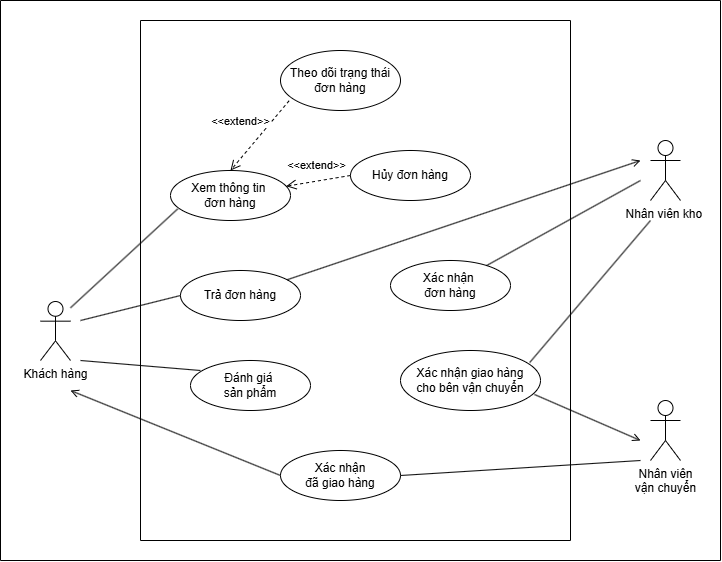

The diagram above was exported from draw.io. Its source (the exported page's mxGraphModel, read from the mxfile embedded in the PNG):
<mxGraphModel dx="1042" dy="1696" grid="1" gridSize="10" guides="0" tooltips="1" connect="1" arrows="0" fold="1" page="1" pageScale="1" pageWidth="827" pageHeight="1169" math="0" shadow="0">
  <root>
    <mxCell id="0" />
    <mxCell id="1" parent="0" />
    <mxCell id="rAFshD3gOm1nTmpTBeX5-1" value="Khách hàng" style="shape=umlActor;verticalLabelPosition=bottom;verticalAlign=top;html=1;outlineConnect=0;" parent="1" vertex="1">
      <mxGeometry x="60" y="181" width="30" height="59" as="geometry" />
    </mxCell>
    <mxCell id="rAFshD3gOm1nTmpTBeX5-2" value="Nhân viên kho&amp;nbsp;" style="shape=umlActor;verticalLabelPosition=bottom;verticalAlign=top;html=1;outlineConnect=0;" parent="1" vertex="1">
      <mxGeometry x="670" y="20" width="30" height="60" as="geometry" />
    </mxCell>
    <mxCell id="rAFshD3gOm1nTmpTBeX5-3" value="Nhân viên&lt;div&gt;vận chuyển&lt;/div&gt;" style="shape=umlActor;verticalLabelPosition=bottom;verticalAlign=top;html=1;outlineConnect=0;" parent="1" vertex="1">
      <mxGeometry x="670" y="280" width="30" height="60" as="geometry" />
    </mxCell>
    <mxCell id="rAFshD3gOm1nTmpTBeX5-9" value="Theo dõi trạng thái&lt;div&gt;đơn hàng&lt;/div&gt;" style="ellipse;whiteSpace=wrap;html=1;" parent="1" vertex="1">
      <mxGeometry x="300" y="-70" width="120" height="60" as="geometry" />
    </mxCell>
    <mxCell id="rAFshD3gOm1nTmpTBeX5-11" value="Xác nhận&amp;nbsp;&lt;div&gt;đơn hàng&lt;/div&gt;" style="ellipse;whiteSpace=wrap;html=1;" parent="1" vertex="1">
      <mxGeometry x="410" y="140" width="120" height="50" as="geometry" />
    </mxCell>
    <mxCell id="rAFshD3gOm1nTmpTBeX5-12" value="Xác nhận giao hàng&lt;div&gt;cho bên vận chuyển&lt;/div&gt;" style="ellipse;whiteSpace=wrap;html=1;" parent="1" vertex="1">
      <mxGeometry x="420" y="230" width="140" height="60" as="geometry" />
    </mxCell>
    <mxCell id="rAFshD3gOm1nTmpTBeX5-13" value="Xác nhận&lt;div&gt;đã giao hàng&lt;/div&gt;" style="ellipse;whiteSpace=wrap;html=1;" parent="1" vertex="1">
      <mxGeometry x="300" y="330" width="120" height="50" as="geometry" />
    </mxCell>
    <mxCell id="rAFshD3gOm1nTmpTBeX5-15" value="Trả đơn hàng" style="ellipse;whiteSpace=wrap;html=1;" parent="1" vertex="1">
      <mxGeometry x="200" y="150" width="120" height="50" as="geometry" />
    </mxCell>
    <mxCell id="rAFshD3gOm1nTmpTBeX5-16" value="Xem thông tin&amp;nbsp;&lt;div&gt;đơn hàng&lt;/div&gt;" style="ellipse;whiteSpace=wrap;html=1;" parent="1" vertex="1">
      <mxGeometry x="190" y="50" width="120" height="50" as="geometry" />
    </mxCell>
    <mxCell id="rAFshD3gOm1nTmpTBeX5-17" value="Đánh giá&amp;nbsp;&lt;div&gt;sản phẩm&lt;/div&gt;" style="ellipse;whiteSpace=wrap;html=1;" parent="1" vertex="1">
      <mxGeometry x="210" y="240" width="120" height="50" as="geometry" />
    </mxCell>
    <mxCell id="rAFshD3gOm1nTmpTBeX5-22" value="" style="endArrow=none;html=1;rounded=0;entryX=0.06;entryY=0.768;entryDx=0;entryDy=0;entryPerimeter=0;" parent="1" target="rAFshD3gOm1nTmpTBeX5-16" edge="1">
      <mxGeometry width="50" height="50" relative="1" as="geometry">
        <mxPoint x="90" y="187.32" as="sourcePoint" />
        <mxPoint x="197.57359312880703" y="69.99766952966382" as="targetPoint" />
      </mxGeometry>
    </mxCell>
    <mxCell id="rAFshD3gOm1nTmpTBeX5-27" value="" style="endArrow=none;html=1;rounded=0;entryX=0.083;entryY=0.2;entryDx=0;entryDy=0;entryPerimeter=0;" parent="1" target="rAFshD3gOm1nTmpTBeX5-17" edge="1">
      <mxGeometry width="50" height="50" relative="1" as="geometry">
        <mxPoint x="100" y="240" as="sourcePoint" />
        <mxPoint x="258" y="153" as="targetPoint" />
      </mxGeometry>
    </mxCell>
    <mxCell id="rAFshD3gOm1nTmpTBeX5-29" value="" style="endArrow=open;html=1;rounded=0;endFill=0;" parent="1" source="rAFshD3gOm1nTmpTBeX5-15" edge="1">
      <mxGeometry width="50" height="50" relative="1" as="geometry">
        <mxPoint x="330" y="120" as="sourcePoint" />
        <mxPoint x="660" y="40" as="targetPoint" />
      </mxGeometry>
    </mxCell>
    <mxCell id="rAFshD3gOm1nTmpTBeX5-30" value="" style="endArrow=none;html=1;rounded=0;" parent="1" source="rAFshD3gOm1nTmpTBeX5-11" edge="1">
      <mxGeometry width="50" height="50" relative="1" as="geometry">
        <mxPoint x="519.9964068711929" y="147.32233047033628" as="sourcePoint" />
        <mxPoint x="660" y="60" as="targetPoint" />
      </mxGeometry>
    </mxCell>
    <mxCell id="rAFshD3gOm1nTmpTBeX5-32" value="" style="endArrow=none;html=1;rounded=0;exitX=0.923;exitY=0.2;exitDx=0;exitDy=0;exitPerimeter=0;" parent="1" source="rAFshD3gOm1nTmpTBeX5-12" edge="1">
      <mxGeometry width="50" height="50" relative="1" as="geometry">
        <mxPoint x="570" y="219" as="sourcePoint" />
        <mxPoint x="670" y="100" as="targetPoint" />
      </mxGeometry>
    </mxCell>
    <mxCell id="rAFshD3gOm1nTmpTBeX5-33" value="" style="endArrow=open;html=1;rounded=0;endFill=0;exitX=0.957;exitY=0.733;exitDx=0;exitDy=0;exitPerimeter=0;" parent="1" source="rAFshD3gOm1nTmpTBeX5-12" edge="1">
      <mxGeometry width="50" height="50" relative="1" as="geometry">
        <mxPoint x="560" y="290" as="sourcePoint" />
        <mxPoint x="660" y="320" as="targetPoint" />
      </mxGeometry>
    </mxCell>
    <mxCell id="rAFshD3gOm1nTmpTBeX5-34" value="" style="endArrow=none;html=1;rounded=0;exitX=1;exitY=0.5;exitDx=0;exitDy=0;" parent="1" source="rAFshD3gOm1nTmpTBeX5-13" edge="1">
      <mxGeometry width="50" height="50" relative="1" as="geometry">
        <mxPoint x="460" y="380" as="sourcePoint" />
        <mxPoint x="660" y="340" as="targetPoint" />
      </mxGeometry>
    </mxCell>
    <mxCell id="rAFshD3gOm1nTmpTBeX5-35" value="" style="endArrow=open;html=1;rounded=0;endFill=0;exitX=0;exitY=0.5;exitDx=0;exitDy=0;" parent="1" source="rAFshD3gOm1nTmpTBeX5-13" edge="1">
      <mxGeometry width="50" height="50" relative="1" as="geometry">
        <mxPoint x="90" y="370" as="sourcePoint" />
        <mxPoint x="90" y="270" as="targetPoint" />
      </mxGeometry>
    </mxCell>
    <mxCell id="rAFshD3gOm1nTmpTBeX5-36" value="Hủy đơn hàng" style="ellipse;whiteSpace=wrap;html=1;" parent="1" vertex="1">
      <mxGeometry x="370" y="30" width="120" height="50" as="geometry" />
    </mxCell>
    <mxCell id="rAFshD3gOm1nTmpTBeX5-38" value="&amp;lt;&amp;lt;extend&amp;gt;&amp;gt;" style="html=1;verticalAlign=bottom;endArrow=open;dashed=1;endSize=8;curved=0;rounded=0;exitX=0;exitY=0.5;exitDx=0;exitDy=0;" parent="1" source="rAFshD3gOm1nTmpTBeX5-36" target="rAFshD3gOm1nTmpTBeX5-16" edge="1">
      <mxGeometry y="-7" relative="1" as="geometry">
        <mxPoint x="330" y="20" as="sourcePoint" />
        <mxPoint x="250" y="20" as="targetPoint" />
        <mxPoint as="offset" />
      </mxGeometry>
    </mxCell>
    <mxCell id="rAFshD3gOm1nTmpTBeX5-41" value="" style="endArrow=none;html=1;rounded=0;entryX=0;entryY=0.5;entryDx=0;entryDy=0;" parent="1" target="rAFshD3gOm1nTmpTBeX5-15" edge="1">
      <mxGeometry width="50" height="50" relative="1" as="geometry">
        <mxPoint x="100" y="200" as="sourcePoint" />
        <mxPoint x="160" y="150" as="targetPoint" />
      </mxGeometry>
    </mxCell>
    <mxCell id="YueXCj6SIZRI6-J8YsPA-1" value="" style="endArrow=none;html=1;rounded=0;" parent="1" edge="1">
      <mxGeometry width="50" height="50" relative="1" as="geometry">
        <mxPoint x="160" y="-100" as="sourcePoint" />
        <mxPoint x="590" y="-100" as="targetPoint" />
      </mxGeometry>
    </mxCell>
    <mxCell id="YueXCj6SIZRI6-J8YsPA-2" value="" style="endArrow=none;html=1;rounded=0;" parent="1" edge="1">
      <mxGeometry width="50" height="50" relative="1" as="geometry">
        <mxPoint x="160" y="420" as="sourcePoint" />
        <mxPoint x="160" y="-100" as="targetPoint" />
      </mxGeometry>
    </mxCell>
    <mxCell id="YueXCj6SIZRI6-J8YsPA-3" value="" style="endArrow=none;html=1;rounded=0;" parent="1" edge="1">
      <mxGeometry width="50" height="50" relative="1" as="geometry">
        <mxPoint x="160" y="420" as="sourcePoint" />
        <mxPoint x="590" y="420" as="targetPoint" />
      </mxGeometry>
    </mxCell>
    <mxCell id="YueXCj6SIZRI6-J8YsPA-4" value="" style="endArrow=none;html=1;rounded=0;" parent="1" edge="1">
      <mxGeometry width="50" height="50" relative="1" as="geometry">
        <mxPoint x="590" y="420" as="sourcePoint" />
        <mxPoint x="590" y="-100" as="targetPoint" />
      </mxGeometry>
    </mxCell>
    <mxCell id="NbvDGFteDJmzCDYE-d_6-2" value="&amp;lt;&amp;lt;extend&amp;gt;&amp;gt;" style="html=1;verticalAlign=bottom;endArrow=open;dashed=1;endSize=8;curved=0;rounded=0;entryX=0.5;entryY=0;entryDx=0;entryDy=0;exitX=0.072;exitY=0.837;exitDx=0;exitDy=0;exitPerimeter=0;" edge="1" parent="1" source="rAFshD3gOm1nTmpTBeX5-9" target="rAFshD3gOm1nTmpTBeX5-16">
      <mxGeometry x="0.1869" y="-18" relative="1" as="geometry">
        <mxPoint x="270" y="-20" as="sourcePoint" />
        <mxPoint x="190" y="-20" as="targetPoint" />
        <mxPoint as="offset" />
      </mxGeometry>
    </mxCell>
    <mxCell id="NbvDGFteDJmzCDYE-d_6-3" value="" style="endArrow=none;html=1;rounded=0;" edge="1" parent="1">
      <mxGeometry width="50" height="50" relative="1" as="geometry">
        <mxPoint x="20" y="440" as="sourcePoint" />
        <mxPoint x="740" y="440" as="targetPoint" />
      </mxGeometry>
    </mxCell>
    <mxCell id="NbvDGFteDJmzCDYE-d_6-4" value="" style="endArrow=none;html=1;rounded=0;" edge="1" parent="1">
      <mxGeometry width="50" height="50" relative="1" as="geometry">
        <mxPoint x="740" y="440" as="sourcePoint" />
        <mxPoint x="740" y="-120" as="targetPoint" />
      </mxGeometry>
    </mxCell>
    <mxCell id="NbvDGFteDJmzCDYE-d_6-5" value="" style="endArrow=none;html=1;rounded=0;" edge="1" parent="1">
      <mxGeometry width="50" height="50" relative="1" as="geometry">
        <mxPoint x="20" y="-120" as="sourcePoint" />
        <mxPoint x="740" y="-120" as="targetPoint" />
      </mxGeometry>
    </mxCell>
    <mxCell id="NbvDGFteDJmzCDYE-d_6-6" value="" style="endArrow=none;html=1;rounded=0;" edge="1" parent="1">
      <mxGeometry width="50" height="50" relative="1" as="geometry">
        <mxPoint x="20" y="440" as="sourcePoint" />
        <mxPoint x="20" y="-120" as="targetPoint" />
      </mxGeometry>
    </mxCell>
  </root>
</mxGraphModel>